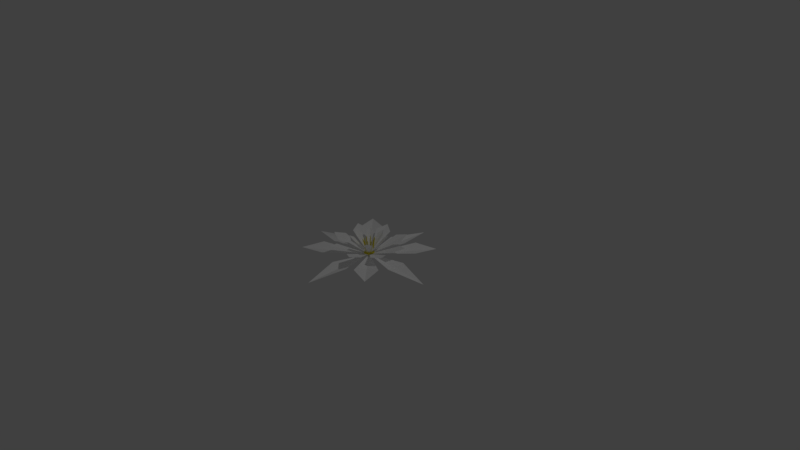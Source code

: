 # Source: fragrant_water_lily_flower.blend  (saved by Blender 2.79.0; exported with 4.5.12 LTS)
import bpy
from mathutils import Matrix  # noqa: F401  (used for matrix-valued properties, if any)

bpy.ops.wm.read_factory_settings(use_empty=True)
scene = bpy.context.scene
scene.name = 'Scene'

# ---- collections
col_collection_1 = bpy.data.collections.new('Collection 1'); scene.collection.children.link(col_collection_1)

# ---- materials (node trees are filled in below, after node groups)
mat_material_001 = bpy.data.materials.new('Material.001')
mat_material_001.alpha_threshold = 0.0
mat_material_001.use_transparent_shadow = False
mat_material_001.diffuse_color = (1.0, 1.0, 1.0, 1.0)
mat_material_001.roughness = 0.5
mat_material_001.specular_intensity = 0.0
mat_material_002 = bpy.data.materials.new('Material.002')
mat_material_002.alpha_threshold = 0.0
mat_material_002.use_transparent_shadow = False
mat_material_002.diffuse_color = (0.7484, 0.6581, 0.04652, 1.0)
mat_material_002.roughness = 0.5
mat_material_002.specular_intensity = 0.0

# ---- material node trees

# ---- world
world_world = bpy.data.worlds.new('World'); scene.world = world_world
world_world.color = (0.05088, 0.05088, 0.05088)
world_world.use_sun_shadow = False
world_world.sun_shadow_jitter_overblur = 0.0
world_world.cycles.sampling_method = 'MANUAL'

# ---- cameras
cam_camera = bpy.data.cameras.new('Camera')
cam_camera.clip_end = 100.0
cam_camera.lens = 35.0
cam_camera.sensor_width = 32.0
cam_camera.sensor_height = 18.0
cam_camera.ortho_scale = 7.314
cam_camera.dof.focus_distance = 0.0
cam_camera.dof.aperture_fstop = 128.0

# ---- lights
light_lamp = bpy.data.lights.new('Lamp', 'POINT')
light_lamp.transmission_factor = 0.0
light_lamp.cutoff_distance = 30.0
light_lamp.energy = 100.0
light_lamp.shadow_buffer_clip_start = 1.001
light_lamp.shadow_soft_size = 0.1
light_lamp.shadow_maximum_resolution = 0.006
light_lamp.use_absolute_resolution = True

# ---- meshes
me_plane = bpy.data.meshes.new('Plane')
me_plane.from_pydata([(0.006687, -2.082e-08, 0.0), (0.5006, -0.1274, 0.01843), (0.5006, 0.1274, 0.01843), (0.9945, 2.082e-08, -0.03713), (-2.049e-08, -0.006687, 0.0), (-0.1274, -0.5006, 0.01843), (0.1274, -0.5006, 0.01843), (1.192e-07, -0.9945, -0.03713), (-0.006687, 2.002e-08, 0.0), (-0.5006, 0.1274, 0.01843), (-0.5006, -0.1274, 0.01843), (-0.9945, -1.788e-07, -0.03713), (1.956e-08, 0.006687, 0.0), (0.1274, 0.5006, 0.01843), (-0.1274, 0.5006, 0.01843), (-2.384e-07, 0.9945, -0.03713), (0.004728, -0.004728, 0.0), (0.3134, -0.5272, 0.09315), (0.5272, -0.3134, 0.09315), (0.608, -0.608, 0.08428), (-0.004728, -0.004728, 0.0), (-0.5272, -0.3134, 0.09315), (-0.3134, -0.5272, 0.09315), (-0.608, -0.608, 0.08428), (-0.004728, 0.004728, 0.0), (-0.3134, 0.5272, 0.09315), (-0.5272, 0.3134, 0.09315), (-0.608, 0.608, 0.08428), (0.004728, 0.004728, 0.0), (0.5272, 0.3134, 0.09315), (0.3134, 0.5272, 0.09315), (0.608, 0.608, 0.08428), (0.001817, -0.004992, 0.0), (0.04095, -0.4083, 0.1644), (0.2311, -0.3391, 0.1644), (0.1754, -0.4819, 0.1988), (-0.004992, -0.001817, 0.0), (-0.4083, -0.04095, 0.1644), (-0.3391, -0.2311, 0.1644), (-0.4819, -0.1754, 0.1988), (-0.001817, 0.004992, 0.0), (-0.04095, 0.4083, 0.1644), (-0.2311, 0.3391, 0.1644), (-0.1754, 0.4819, 0.1988), (0.004992, 0.001817, 0.0), (0.4083, 0.04095, 0.1644), (0.3391, 0.2311, 0.1644), (0.4819, 0.1754, 0.1988), (-0.002245, -0.004815, 0.0), (-0.2598, -0.3177, 0.1644), (-0.07638, -0.4032, 0.1644), (-0.2167, -0.4647, 0.1988), (-0.004815, 0.002245, 0.0), (-0.3177, 0.2598, 0.1644), (-0.4032, 0.07638, 0.1644), (-0.4647, 0.2167, 0.1988), (0.002245, 0.004815, 0.0), (0.2598, 0.3177, 0.1644), (0.07638, 0.4032, 0.1644), (0.2167, 0.4647, 0.1988), (0.004815, -0.002245, 0.0), (0.3177, -0.2598, 0.1644), (0.4032, -0.07638, 0.1644), (0.4647, -0.2167, 0.1988), (-8.056e-09, -0.002608, 0.0001151), (-0.04967, -0.1952, 0.2188), (0.04967, -0.1952, 0.2188), (9.046e-09, -0.2517, 0.2645), (-0.002608, 7.703e-09, 0.0001151), (-0.1952, 0.04967, 0.2188), (-0.1952, -0.04967, 0.2188), (-0.2517, -4.523e-08, 0.2645), (7.42e-09, 0.002608, 0.0001151), (0.04967, 0.1952, 0.2188), (-0.04967, 0.1952, 0.2188), (-6.332e-08, 0.2517, 0.2645), (0.002608, -7.42e-09, 0.0001151), (0.1952, -0.04967, 0.2188), (0.1952, 0.04967, 0.2188), (0.2517, 9.046e-08, 0.2645), (-0.001844, -0.001844, 0.0001151), (-0.1732, -0.1029, 0.2188), (-0.1029, -0.1732, 0.2188), (-0.178, -0.178, 0.2645), (-0.001844, 0.001844, 0.0001151), (-0.1029, 0.1732, 0.2188), (-0.1732, 0.1029, 0.2188), (-0.178, 0.178, 0.2645), (0.001844, 0.001844, 0.0001151), (0.1732, 0.1029, 0.2188), (0.1029, 0.1732, 0.2188), (0.178, 0.178, 0.2645), (0.001844, -0.001844, 0.0001151), (0.1029, -0.1732, 0.2188), (0.1732, -0.1029, 0.2188), (0.178, -0.178, 0.2645), (0.003409, 0.09801, 0.1964), (0.004399, 0.07177, 0.1361), (0.003269, 0.09028, 0.1988), (0.004263, 0.06428, 0.1385), (-0.004402, 0.0981, 0.1962), (-0.003412, 0.07186, 0.136), (-0.004542, 0.09037, 0.1987), (-0.003548, 0.06437, 0.1383), (-0.0007507, 0.09314, 0.2055), (0.0004623, 0.06105, 0.1317), (0.004604, 0.07515, 0.1693), (0.004154, 0.09975, 0.2036), (0.005329, 0.06558, 0.1304), (0.004772, 0.08436, 0.1664), (-0.0005425, 0.1046, 0.202), (0.0006293, 0.07021, 0.1289), (-0.004794, 0.08447, 0.1662), (-0.005412, 0.09986, 0.2034), (-0.004962, 0.07526, 0.1691), (-0.004237, 0.06569, 0.1302), (-0.006859, 0.07988, 0.1676), (2.376e-05, 0.08631, 0.1657), (0.00667, 0.07973, 0.1679), (-0.0002134, 0.0733, 0.1698), (0.0025, 0.03087, 0.02045), (-0.0008085, 0.1104, 0.2175), (-0.04109, 0.06809, 0.1985), (-0.03272, 0.05352, 0.1349), (-0.03622, 0.06174, 0.1997), (-0.028, 0.04736, 0.1361), (-0.04731, 0.06338, 0.1988), (-0.03894, 0.04881, 0.1352), (-0.04244, 0.05702, 0.2), (-0.03422, 0.04265, 0.1364), (-0.04019, 0.0609, 0.207), (-0.02996, 0.0431, 0.1292), (-0.03007, 0.05333, 0.1682), (-0.04058, 0.06927, 0.2058), (-0.02904, 0.04976, 0.1283), (-0.03588, 0.06091, 0.1668), (-0.04739, 0.0703, 0.2052), (-0.03574, 0.05063, 0.1277), (-0.0435, 0.05513, 0.1671), (-0.0482, 0.06349, 0.2061), (-0.03769, 0.04755, 0.1685), (-0.03666, 0.04398, 0.1286), (-0.04217, 0.05014, 0.1679), (-0.04088, 0.05958, 0.1666), (-0.03139, 0.05831, 0.1674), (-0.03268, 0.04887, 0.1687), (-0.02534, 0.03065, 0.01461), (-0.04899, 0.07332, 0.2215), (-0.08318, 0.0299, 0.1971), (-0.06466, 0.01893, 0.135), (-0.07524, 0.02948, 0.1986), (-0.05697, 0.01852, 0.1365), (-0.08381, 0.0222, 0.1983), (-0.06529, 0.01123, 0.1362), (-0.07587, 0.02178, 0.1998), (-0.05759, 0.01083, 0.1377), (-0.0775, 0.02686, 0.2062), (-0.05486, 0.01342, 0.1302), (-0.06384, 0.02476, 0.1679), (-0.08396, 0.03193, 0.2042), (-0.05919, 0.01839, 0.1285), (-0.07331, 0.02525, 0.166), (-0.08924, 0.02747, 0.204), (-0.06428, 0.01392, 0.1283), (-0.07408, 0.01582, 0.1675), (-0.08473, 0.0225, 0.2056), (-0.06461, 0.01533, 0.1693), (-0.05996, 0.008956, 0.13), (-0.06951, 0.01362, 0.1687), (-0.07565, 0.02064, 0.1664), (-0.06842, 0.02696, 0.1666), (-0.06227, 0.01994, 0.169), (-0.03874, -0.005055, 0.01748), (-0.09309, 0.03021, 0.2199), (-0.06877, -0.01824, 0.2001), (-0.06219, -0.0161, 0.1348), (-0.06107, -0.01573, 0.2001), (-0.05472, -0.01367, 0.1348), (-0.06636, -0.02567, 0.2001), (-0.05977, -0.02353, 0.1348), (-0.05865, -0.02316, 0.2001), (-0.05231, -0.0211, 0.1348), (-0.06046, -0.01965, 0.2075), (-0.05245, -0.01704, 0.1274), (-0.05604, -0.01318, 0.1674), (-0.06858, -0.01725, 0.2075), (-0.0585, -0.01398, 0.1274), (-0.06523, -0.01616, 0.1674), (-0.07185, -0.02335, 0.2075), (-0.06158, -0.02001, 0.1274), (-0.06227, -0.02526, 0.1674), (-0.06563, -0.02635, 0.2075), (-0.05309, -0.02228, 0.1674), (-0.05554, -0.02308, 0.1274), (-0.05707, -0.02566, 0.1674), (-0.06564, -0.02133, 0.1674), (-0.06125, -0.01279, 0.1674), (-0.05267, -0.01711, 0.1674), (-0.05688, -0.01848, 0.01218), (-0.0727, -0.02362, 0.224), (-0.04746, -0.0583, 0.1991), (-0.0386, -0.04441, 0.1355), (-0.04101, -0.05351, 0.2001), (-0.03235, -0.03977, 0.1365), (-0.04275, -0.06449, 0.1984), (-0.03389, -0.0506, 0.1348), (-0.0363, -0.05971, 0.1994), (-0.02764, -0.04596, 0.1358), (-0.03954, -0.05809, 0.207), (-0.02872, -0.0411, 0.129), (-0.03543, -0.04463, 0.1687), (-0.04798, -0.05842, 0.2065), (-0.03544, -0.04015, 0.1288), (-0.04312, -0.05033, 0.1674), (-0.04907, -0.06516, 0.2054), (-0.03637, -0.04678, 0.1278), (-0.03735, -0.05792, 0.1666), (-0.04221, -0.066, 0.2056), (-0.02966, -0.05221, 0.1678), (-0.02967, -0.04774, 0.128), (-0.03231, -0.05664, 0.167), (-0.04182, -0.0553, 0.1667), (-0.04047, -0.04591, 0.1682), (-0.03096, -0.04724, 0.1685), (-0.02652, -0.02658, 0.01464), (-0.05063, -0.06817, 0.2216), (-0.003907, -0.07104, 0.2001), (-0.003907, -0.06412, 0.1348), (-0.003907, -0.06294, 0.2001), (-0.003907, -0.05627, 0.1348), (0.003907, -0.07104, 0.2001), (0.003907, -0.06412, 0.1348), (0.003907, -0.06294, 0.2001), (0.003907, -0.05627, 0.1348), (-7.451e-09, -0.06358, 0.2075), (-3.725e-09, -0.05515, 0.1274), (-0.004785, -0.05737, 0.1674), (-0.004785, -0.07056, 0.2075), (-0.004785, -0.05996, 0.1274), (-0.004785, -0.06703, 0.1674), (-3.725e-09, -0.07555, 0.2075), (0.0, -0.06475, 0.1274), (0.004785, -0.06703, 0.1674), (0.004785, -0.07056, 0.2075), (0.004785, -0.05737, 0.1674), (0.004785, -0.05996, 0.1274), (0.006767, -0.0622, 0.1674), (0.0, -0.06902, 0.1674), (-0.006767, -0.0622, 0.1674), (-7.451e-09, -0.05538, 0.1674), (-1.118e-08, -0.05981, 0.01218), (0.0, -0.07644, 0.224), (0.0386, -0.05977, 0.2001), (0.03453, -0.05417, 0.1348), (0.03383, -0.05322, 0.2001), (0.02991, -0.04782, 0.1348), (0.04492, -0.05518, 0.2001), (0.04085, -0.04958, 0.1348), (0.04016, -0.04862, 0.2001), (0.03623, -0.04323, 0.1348), (0.03737, -0.05143, 0.2075), (0.03241, -0.04461, 0.1274), (0.02985, -0.04923, 0.1674), (0.0376, -0.0599, 0.2075), (0.03137, -0.05132, 0.1274), (0.03553, -0.05704, 0.1674), (0.04441, -0.06112, 0.2075), (0.03806, -0.05238, 0.1274), (0.04327, -0.05142, 0.1674), (0.04534, -0.05427, 0.2075), (0.03759, -0.0436, 0.1674), (0.03911, -0.04569, 0.1274), (0.04203, -0.04634, 0.1674), (0.04057, -0.05584, 0.1674), (0.03109, -0.0543, 0.1674), (0.03255, -0.0448, 0.1674), (0.03515, -0.04838, 0.01218), (0.04493, -0.06184, 0.224), (0.07159, -0.02784, 0.1985), (0.0544, -0.02217, 0.1353), (0.06441, -0.02434, 0.1999), (0.04744, -0.01879, 0.1367), (0.07496, -0.02079, 0.1982), (0.05777, -0.01513, 0.135), (0.06778, -0.0173, 0.1996), (0.05081, -0.01174, 0.1364), (0.0679, -0.0214, 0.2069), (0.04689, -0.01448, 0.1295), (0.05357, -0.02139, 0.1687), (0.07202, -0.02872, 0.2058), (0.04908, -0.02087, 0.1288), (0.06213, -0.02556, 0.167), (0.07851, -0.02656, 0.2048), (0.0554, -0.01862, 0.1278), (0.06626, -0.01693, 0.1667), (0.07616, -0.0201, 0.2055), (0.0577, -0.01277, 0.1683), (0.05322, -0.01224, 0.1285), (0.06283, -0.01306, 0.1674), (0.06595, -0.0221, 0.1665), (0.05699, -0.02526, 0.1679), (0.05387, -0.01622, 0.1688), (0.03152, -0.01177, 0.0152), (0.08211, -0.02762, 0.221), (0.06877, 0.01824, 0.2001), (0.06219, 0.0161, 0.1348), (0.06107, 0.01573, 0.2001), (0.05472, 0.01367, 0.1348), (0.06636, 0.02567, 0.2001), (0.05977, 0.02353, 0.1348), (0.05865, 0.02316, 0.2001), (0.05231, 0.0211, 0.1348), (0.06046, 0.01965, 0.2075), (0.05245, 0.01704, 0.1274), (0.05604, 0.01318, 0.1674), (0.06858, 0.01725, 0.2075), (0.0585, 0.01398, 0.1274), (0.06523, 0.01616, 0.1674), (0.07185, 0.02335, 0.2075), (0.06158, 0.02001, 0.1274), (0.06227, 0.02526, 0.1674), (0.06563, 0.02635, 0.2075), (0.05309, 0.02228, 0.1674), (0.05554, 0.02308, 0.1274), (0.05707, 0.02566, 0.1674), (0.06564, 0.02133, 0.1674), (0.06125, 0.01279, 0.1674), (0.05267, 0.01711, 0.1674), (0.05688, 0.01848, 0.01218), (0.0727, 0.02362, 0.224), (0.04492, 0.05518, 0.2001), (0.04085, 0.04958, 0.1348), (0.04016, 0.04862, 0.2001), (0.03623, 0.04323, 0.1348), (0.0386, 0.05977, 0.2001), (0.03453, 0.05417, 0.1348), (0.03383, 0.05322, 0.2001), (0.02991, 0.04782, 0.1348), (0.03737, 0.05143, 0.2075), (0.03241, 0.04461, 0.1274), (0.03759, 0.0436, 0.1674), (0.04534, 0.05427, 0.2075), (0.03911, 0.04569, 0.1274), (0.04327, 0.05142, 0.1674), (0.04441, 0.06112, 0.2075), (0.03806, 0.05238, 0.1274), (0.03553, 0.05704, 0.1674), (0.0376, 0.0599, 0.2075), (0.02985, 0.04923, 0.1674), (0.03137, 0.05132, 0.1274), (0.03109, 0.0543, 0.1674), (0.04057, 0.05584, 0.1674), (0.04203, 0.04634, 0.1674), (0.03255, 0.0448, 0.1674), (0.03515, 0.04838, 0.01218), (0.04493, 0.06184, 0.224), (-0.04838, -0.05806, 0.02565), (0.05888, -0.05806, 0.02565), (-0.04838, 0.0492, 0.02565), (0.05888, 0.0492, 0.02565), (-0.06813, -0.00443, 0.02565), (0.005248, -0.07781, 0.02565), (0.07863, -0.00443, 0.02565), (0.005248, 0.06895, 0.02565), (0.005248, -0.00443, 0.02565)], [], [(2, 3, 0), (1, 0, 3), (6, 7, 4), (5, 4, 7), (10, 11, 8), (9, 8, 11), (14, 15, 12), (13, 12, 15), (18, 19, 16), (17, 16, 19), (22, 23, 20), (21, 20, 23), (26, 27, 24), (25, 24, 27), (30, 31, 28), (29, 28, 31), (34, 35, 32), (33, 32, 35), (38, 39, 36), (37, 36, 39), (42, 43, 40), (41, 40, 43), (46, 47, 44), (45, 44, 47), (50, 51, 48), (49, 48, 51), (54, 55, 52), (53, 52, 55), (58, 59, 56), (57, 56, 59), (62, 63, 60), (61, 60, 63), (66, 67, 64), (65, 64, 67), (70, 71, 68), (69, 68, 71), (74, 75, 72), (73, 72, 75), (78, 79, 76), (77, 76, 79), (82, 83, 80), (81, 80, 83), (86, 87, 84), (85, 84, 87), (90, 91, 88), (89, 88, 91), (94, 95, 92), (93, 92, 95), (121, 113, 102, 104), (120, 108, 99, 105), (119, 104, 102, 114), (118, 107, 98, 106), (117, 110, 96, 109), (116, 113, 100, 112), (115, 116, 112, 101), (103, 114, 116, 115), (114, 102, 113, 116), (111, 117, 109, 97), (101, 112, 117, 111), (112, 100, 110, 117), (108, 118, 106, 99), (97, 109, 118, 108), (109, 96, 107, 118), (105, 119, 114, 103), (99, 106, 119, 105), (106, 98, 104, 119), (115, 120, 105, 103), (101, 111, 120, 115), (111, 97, 108, 120), (107, 121, 104, 98), (96, 110, 121, 107), (110, 100, 113, 121), (147, 139, 128, 130), (146, 134, 125, 131), (145, 130, 128, 140), (144, 133, 124, 132), (143, 136, 122, 135), (142, 139, 126, 138), (141, 142, 138, 127), (129, 140, 142, 141), (140, 128, 139, 142), (137, 143, 135, 123), (127, 138, 143, 137), (138, 126, 136, 143), (134, 144, 132, 125), (123, 135, 144, 134), (135, 122, 133, 144), (131, 145, 140, 129), (125, 132, 145, 131), (132, 124, 130, 145), (141, 146, 131, 129), (127, 137, 146, 141), (137, 123, 134, 146), (133, 147, 130, 124), (122, 136, 147, 133), (136, 126, 139, 147), (173, 165, 154, 156), (172, 160, 151, 157), (171, 156, 154, 166), (170, 159, 150, 158), (169, 162, 148, 161), (168, 165, 152, 164), (167, 168, 164, 153), (155, 166, 168, 167), (166, 154, 165, 168), (163, 169, 161, 149), (153, 164, 169, 163), (164, 152, 162, 169), (160, 170, 158, 151), (149, 161, 170, 160), (161, 148, 159, 170), (157, 171, 166, 155), (151, 158, 171, 157), (158, 150, 156, 171), (167, 172, 157, 155), (153, 163, 172, 167), (163, 149, 160, 172), (159, 173, 156, 150), (148, 162, 173, 159), (162, 152, 165, 173), (199, 191, 180, 182), (198, 186, 177, 183), (197, 182, 180, 192), (196, 185, 176, 184), (195, 188, 174, 187), (194, 191, 178, 190), (193, 194, 190, 179), (181, 192, 194, 193), (192, 180, 191, 194), (189, 195, 187, 175), (179, 190, 195, 189), (190, 178, 188, 195), (186, 196, 184, 177), (175, 187, 196, 186), (187, 174, 185, 196), (183, 197, 192, 181), (177, 184, 197, 183), (184, 176, 182, 197), (193, 198, 183, 181), (179, 189, 198, 193), (189, 175, 186, 198), (185, 199, 182, 176), (174, 188, 199, 185), (188, 178, 191, 199), (225, 217, 206, 208), (224, 212, 203, 209), (223, 208, 206, 218), (222, 211, 202, 210), (221, 214, 200, 213), (220, 217, 204, 216), (219, 220, 216, 205), (207, 218, 220, 219), (218, 206, 217, 220), (215, 221, 213, 201), (205, 216, 221, 215), (216, 204, 214, 221), (212, 222, 210, 203), (201, 213, 222, 212), (213, 200, 211, 222), (209, 223, 218, 207), (203, 210, 223, 209), (210, 202, 208, 223), (219, 224, 209, 207), (205, 215, 224, 219), (215, 201, 212, 224), (211, 225, 208, 202), (200, 214, 225, 211), (214, 204, 217, 225), (251, 243, 232, 234), (250, 238, 229, 235), (249, 234, 232, 244), (248, 237, 228, 236), (247, 240, 226, 239), (246, 243, 230, 242), (245, 246, 242, 231), (233, 244, 246, 245), (244, 232, 243, 246), (241, 247, 239, 227), (231, 242, 247, 241), (242, 230, 240, 247), (238, 248, 236, 229), (227, 239, 248, 238), (239, 226, 237, 248), (235, 249, 244, 233), (229, 236, 249, 235), (236, 228, 234, 249), (245, 250, 235, 233), (231, 241, 250, 245), (241, 227, 238, 250), (237, 251, 234, 228), (226, 240, 251, 237), (240, 230, 243, 251), (277, 269, 258, 260), (276, 264, 255, 261), (275, 260, 258, 270), (274, 263, 254, 262), (273, 266, 252, 265), (272, 269, 256, 268), (271, 272, 268, 257), (259, 270, 272, 271), (270, 258, 269, 272), (267, 273, 265, 253), (257, 268, 273, 267), (268, 256, 266, 273), (264, 274, 262, 255), (253, 265, 274, 264), (265, 252, 263, 274), (261, 275, 270, 259), (255, 262, 275, 261), (262, 254, 260, 275), (271, 276, 261, 259), (257, 267, 276, 271), (267, 253, 264, 276), (263, 277, 260, 254), (252, 266, 277, 263), (266, 256, 269, 277), (303, 295, 284, 286), (302, 290, 281, 287), (301, 286, 284, 296), (300, 289, 280, 288), (299, 292, 278, 291), (298, 295, 282, 294), (297, 298, 294, 283), (285, 296, 298, 297), (296, 284, 295, 298), (293, 299, 291, 279), (283, 294, 299, 293), (294, 282, 292, 299), (290, 300, 288, 281), (279, 291, 300, 290), (291, 278, 289, 300), (287, 301, 296, 285), (281, 288, 301, 287), (288, 280, 286, 301), (297, 302, 287, 285), (283, 293, 302, 297), (293, 279, 290, 302), (289, 303, 286, 280), (278, 292, 303, 289), (292, 282, 295, 303), (329, 321, 310, 312), (328, 316, 307, 313), (327, 312, 310, 322), (326, 315, 306, 314), (325, 318, 304, 317), (324, 321, 308, 320), (323, 324, 320, 309), (311, 322, 324, 323), (322, 310, 321, 324), (319, 325, 317, 305), (309, 320, 325, 319), (320, 308, 318, 325), (316, 326, 314, 307), (305, 317, 326, 316), (317, 304, 315, 326), (313, 327, 322, 311), (307, 314, 327, 313), (314, 306, 312, 327), (323, 328, 313, 311), (309, 319, 328, 323), (319, 305, 316, 328), (315, 329, 312, 306), (304, 318, 329, 315), (318, 308, 321, 329), (355, 347, 336, 338), (354, 342, 333, 339), (353, 338, 336, 348), (352, 341, 332, 340), (351, 344, 330, 343), (350, 347, 334, 346), (349, 350, 346, 335), (337, 348, 350, 349), (348, 336, 347, 350), (345, 351, 343, 331), (335, 346, 351, 345), (346, 334, 344, 351), (342, 352, 340, 333), (331, 343, 352, 342), (343, 330, 341, 352), (339, 353, 348, 337), (333, 340, 353, 339), (340, 332, 338, 353), (349, 354, 339, 337), (335, 345, 354, 349), (345, 331, 342, 354), (341, 355, 338, 332), (330, 344, 355, 341), (344, 334, 347, 355), (364, 362, 359, 363), (360, 364, 363, 358), (356, 361, 364, 360), (361, 357, 362, 364)])
me_plane.polygons.foreach_set('material_index', [0, 0, 0, 0, 0, 0, 0, 0, 0, 0, 0, 0, 0, 0, 0, 0, 0, 0, 0, 0, 0, 0, 0, 0, 0, 0, 0, 0, 0, 0, 0, 0, 0, 0, 0, 0, 0, 0, 0, 0, 0, 0, 0, 0, 0, 0, 0, 0, 1, 1, 1, 1, 1, 1, 1, 1, 1, 1, 1, 1, 1, 1, 1, 1, 1, 1, 1, 1, 1, 1, 1, 1, 1, 1, 1, 1, 1, 1, 1, 1, 1, 1, 1, 1, 1, 1, 1, 1, 1, 1, 1, 1, 1, 1, 1, 1, 1, 1, 1, 1, 1, 1, 1, 1, 1, 1, 1, 1, 1, 1, 1, 1, 1, 1, 1, 1, 1, 1, 1, 1, 1, 1, 1, 1, 1, 1, 1, 1, 1, 1, 1, 1, 1, 1, 1, 1, 1, 1, 1, 1, 1, 1, 1, 1, 1, 1, 1, 1, 1, 1, 1, 1, 1, 1, 1, 1, 1, 1, 1, 1, 1, 1, 1, 1, 1, 1, 1, 1, 1, 1, 1, 1, 1, 1, 1, 1, 1, 1, 1, 1, 1, 1, 1, 1, 1, 1, 1, 1, 1, 1, 1, 1, 1, 1, 1, 1, 1, 1, 1, 1, 1, 1, 1, 1, 1, 1, 1, 1, 1, 1, 1, 1, 1, 1, 1, 1, 1, 1, 1, 1, 1, 1, 1, 1, 1, 1, 1, 1, 1, 1, 1, 1, 1, 1, 1, 1, 1, 1, 1, 1, 1, 1, 1, 1, 1, 1, 1, 1, 1, 1, 1, 1, 1, 1, 1, 1, 1, 1, 1, 1, 1, 1, 1, 1, 1, 1, 1, 1, 1, 1, 1, 1, 1, 1, 1, 1, 1, 1, 1, 1, 1, 1, 1, 1, 1, 1, 1, 1, 1, 1, 1, 1])
me_plane.materials.append(mat_material_001)
me_plane.materials.append(mat_material_002)
me_plane.use_remesh_preserve_volume = False
me_plane.use_remesh_preserve_attributes = False
me_plane.use_mirror_vertex_groups = False
me_plane.update()

# ---- objects
ob_plane = bpy.data.objects.new('Plane', me_plane)
ob_lamp = bpy.data.objects.new('Lamp', light_lamp)
ob_camera = bpy.data.objects.new('Camera', cam_camera)

# ---- transforms, parenting, visibility, modifiers, constraints
ob_plane.location = (0.0, 0.0, 0.0)
ob_plane.lineart.crease_threshold = 0.0
_vg = ob_plane.vertex_groups.new(name='Stamens')
_vg = ob_plane.vertex_groups.new(name='Petals')
ob_lamp.location = (4.076, 1.005, 5.904)
ob_lamp.rotation_euler = (0.6503, 0.05522, 1.866)
ob_lamp.lock_rotations_4d = False
ob_lamp.empty_display_type = 'ARROWS'
ob_lamp.color = (0.0, 0.0, 0.0, 0.0)
ob_lamp.lineart.crease_threshold = 0.0
ob_camera.location = (7.481, -6.508, 5.344)
ob_camera.rotation_euler = (1.109, 0.0, 0.8149)
ob_camera.lock_rotations_4d = False
ob_camera.empty_display_type = 'ARROWS'
ob_camera.color = (0.0, 0.0, 0.0, 0.0)
ob_camera.display_type = 'WIRE'
ob_camera.lineart.crease_threshold = 0.0

# ---- collection membership
col_collection_1.objects.link(ob_plane)
col_collection_1.objects.link(ob_lamp)
col_collection_1.objects.link(ob_camera)

# ---- scene / render settings (as saved in the file)
scene.camera = ob_camera
scene.frame_start = 1; scene.frame_end = 250; scene.frame_set(1)
scene.render.engine = 'BLENDER_EEVEE_NEXT'
scene.render.resolution_percentage = 50
scene.render.dither_intensity = 0.0
scene.cycles.use_denoising = False
scene.cycles.samples = 128
scene.cycles.sampling_pattern = 'TABULATED_SOBOL'
scene.cycles.use_adaptive_sampling = False
scene.cycles.use_light_tree = False
scene.cycles.blur_glossy = 0.0
scene.cycles.sample_clamp_indirect = 0.0
scene.view_settings.view_transform = 'Standard'
bpy.context.view_layer.update()
